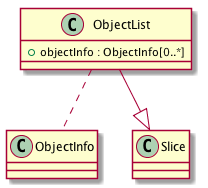

The diagram above was rendered by PlantUML. Its source (embedded in the PNG):
@startuml images/class_ObjectList.png

class ObjectList {
  + objectInfo : ObjectInfo[0..*]
}
ObjectList .. ObjectInfo
ObjectList --|> Slice

@enduml